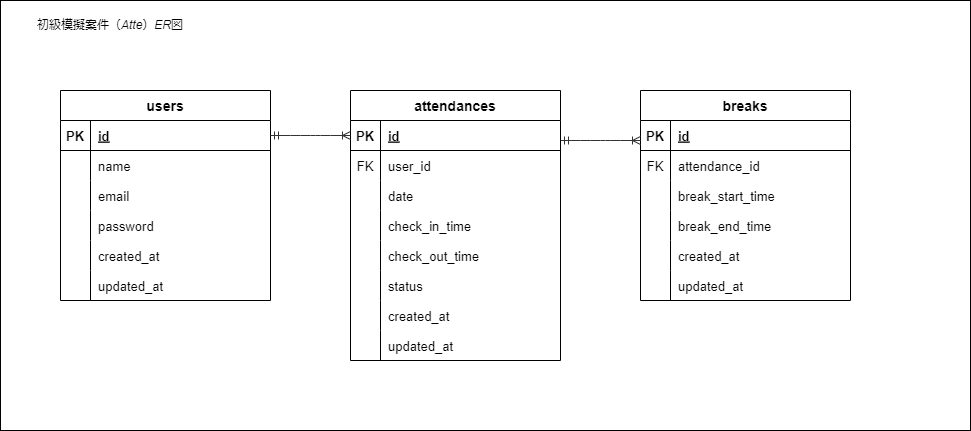

The diagram above was exported from draw.io. Its source (the exported page's mxGraphModel, read from the mxfile embedded in the PNG):
<mxGraphModel dx="532" dy="318" grid="1" gridSize="10" guides="1" tooltips="1" connect="1" arrows="1" fold="1" page="1" pageScale="1" pageWidth="1169" pageHeight="827" math="0" shadow="0">
  <root>
    <mxCell id="0" />
    <mxCell id="1" parent="0" />
    <mxCell id="2" value="" style="rounded=0;whiteSpace=wrap;html=1;fillColor=#FFFFFF;" parent="1" vertex="1">
      <mxGeometry x="30" y="40" width="970" height="430" as="geometry" />
    </mxCell>
    <mxCell id="3" value="users" style="shape=table;startSize=30;container=1;collapsible=1;childLayout=tableLayout;fixedRows=1;rowLines=0;fontStyle=1;align=center;resizeLast=1;fillColor=#FFFFFF;strokeColor=#000000;fontColor=#000000;fontSize=14;" parent="1" vertex="1">
      <mxGeometry x="90" y="130" width="210" height="210" as="geometry" />
    </mxCell>
    <mxCell id="4" value="" style="shape=tableRow;horizontal=0;startSize=0;swimlaneHead=0;swimlaneBody=0;fillColor=none;collapsible=0;dropTarget=0;points=[[0,0.5],[1,0.5]];portConstraint=eastwest;top=0;left=0;right=0;bottom=1;strokeColor=#000000;" parent="3" vertex="1">
      <mxGeometry y="30" width="210" height="30" as="geometry" />
    </mxCell>
    <mxCell id="5" value="PK" style="shape=partialRectangle;connectable=0;fillColor=none;top=0;left=0;bottom=0;right=0;fontStyle=1;overflow=hidden;fontColor=#000000;labelBorderColor=none;fontSize=13;" parent="4" vertex="1">
      <mxGeometry width="30" height="30" as="geometry">
        <mxRectangle width="30" height="30" as="alternateBounds" />
      </mxGeometry>
    </mxCell>
    <mxCell id="6" value="id" style="shape=partialRectangle;connectable=0;fillColor=none;top=0;left=0;bottom=0;right=0;align=left;spacingLeft=6;fontStyle=5;overflow=hidden;fontColor=#000000;fontSize=13;" parent="4" vertex="1">
      <mxGeometry x="30" width="180" height="30" as="geometry">
        <mxRectangle width="180" height="30" as="alternateBounds" />
      </mxGeometry>
    </mxCell>
    <mxCell id="7" value="" style="shape=tableRow;horizontal=0;startSize=0;swimlaneHead=0;swimlaneBody=0;fillColor=none;collapsible=0;dropTarget=0;points=[[0,0.5],[1,0.5]];portConstraint=eastwest;top=0;left=0;right=0;bottom=0;" parent="3" vertex="1">
      <mxGeometry y="60" width="210" height="30" as="geometry" />
    </mxCell>
    <mxCell id="8" value="" style="shape=partialRectangle;connectable=0;fillColor=none;top=0;left=0;bottom=0;right=0;editable=1;overflow=hidden;" parent="7" vertex="1">
      <mxGeometry width="30" height="30" as="geometry">
        <mxRectangle width="30" height="30" as="alternateBounds" />
      </mxGeometry>
    </mxCell>
    <mxCell id="9" value="name" style="shape=partialRectangle;connectable=0;fillColor=none;top=0;left=0;bottom=0;right=0;align=left;spacingLeft=6;overflow=hidden;fontColor=#000000;fontSize=13;" parent="7" vertex="1">
      <mxGeometry x="30" width="180" height="30" as="geometry">
        <mxRectangle width="180" height="30" as="alternateBounds" />
      </mxGeometry>
    </mxCell>
    <mxCell id="10" value="" style="shape=tableRow;horizontal=0;startSize=0;swimlaneHead=0;swimlaneBody=0;fillColor=none;collapsible=0;dropTarget=0;points=[[0,0.5],[1,0.5]];portConstraint=eastwest;top=0;left=0;right=0;bottom=0;" parent="3" vertex="1">
      <mxGeometry y="90" width="210" height="30" as="geometry" />
    </mxCell>
    <mxCell id="11" value="" style="shape=partialRectangle;connectable=0;fillColor=none;top=0;left=0;bottom=0;right=0;editable=1;overflow=hidden;" parent="10" vertex="1">
      <mxGeometry width="30" height="30" as="geometry">
        <mxRectangle width="30" height="30" as="alternateBounds" />
      </mxGeometry>
    </mxCell>
    <mxCell id="12" value="email" style="shape=partialRectangle;connectable=0;fillColor=none;top=0;left=0;bottom=0;right=0;align=left;spacingLeft=6;overflow=hidden;fontColor=#000000;fontSize=13;" parent="10" vertex="1">
      <mxGeometry x="30" width="180" height="30" as="geometry">
        <mxRectangle width="180" height="30" as="alternateBounds" />
      </mxGeometry>
    </mxCell>
    <mxCell id="13" value="" style="shape=tableRow;horizontal=0;startSize=0;swimlaneHead=0;swimlaneBody=0;fillColor=none;collapsible=0;dropTarget=0;points=[[0,0.5],[1,0.5]];portConstraint=eastwest;top=0;left=0;right=0;bottom=0;" parent="3" vertex="1">
      <mxGeometry y="120" width="210" height="30" as="geometry" />
    </mxCell>
    <mxCell id="14" value="" style="shape=partialRectangle;connectable=0;fillColor=none;top=0;left=0;bottom=0;right=0;editable=1;overflow=hidden;" parent="13" vertex="1">
      <mxGeometry width="30" height="30" as="geometry">
        <mxRectangle width="30" height="30" as="alternateBounds" />
      </mxGeometry>
    </mxCell>
    <mxCell id="15" value="password" style="shape=partialRectangle;connectable=0;fillColor=none;top=0;left=0;bottom=0;right=0;align=left;spacingLeft=6;overflow=hidden;fontColor=#000000;fontSize=13;" parent="13" vertex="1">
      <mxGeometry x="30" width="180" height="30" as="geometry">
        <mxRectangle width="180" height="30" as="alternateBounds" />
      </mxGeometry>
    </mxCell>
    <mxCell id="17" style="shape=tableRow;horizontal=0;startSize=0;swimlaneHead=0;swimlaneBody=0;fillColor=none;collapsible=0;dropTarget=0;points=[[0,0.5],[1,0.5]];portConstraint=eastwest;top=0;left=0;right=0;bottom=0;" parent="3" vertex="1">
      <mxGeometry y="150" width="210" height="30" as="geometry" />
    </mxCell>
    <mxCell id="18" style="shape=partialRectangle;connectable=0;fillColor=none;top=0;left=0;bottom=0;right=0;editable=1;overflow=hidden;" parent="17" vertex="1">
      <mxGeometry width="30" height="30" as="geometry">
        <mxRectangle width="30" height="30" as="alternateBounds" />
      </mxGeometry>
    </mxCell>
    <mxCell id="19" value="created_at" style="shape=partialRectangle;connectable=0;fillColor=none;top=0;left=0;bottom=0;right=0;align=left;spacingLeft=6;overflow=hidden;fontColor=#000000;fontSize=13;" parent="17" vertex="1">
      <mxGeometry x="30" width="180" height="30" as="geometry">
        <mxRectangle width="180" height="30" as="alternateBounds" />
      </mxGeometry>
    </mxCell>
    <mxCell id="20" style="shape=tableRow;horizontal=0;startSize=0;swimlaneHead=0;swimlaneBody=0;fillColor=none;collapsible=0;dropTarget=0;points=[[0,0.5],[1,0.5]];portConstraint=eastwest;top=0;left=0;right=0;bottom=0;" parent="3" vertex="1">
      <mxGeometry y="180" width="210" height="30" as="geometry" />
    </mxCell>
    <mxCell id="21" style="shape=partialRectangle;connectable=0;fillColor=none;top=0;left=0;bottom=0;right=0;editable=1;overflow=hidden;" parent="20" vertex="1">
      <mxGeometry width="30" height="30" as="geometry">
        <mxRectangle width="30" height="30" as="alternateBounds" />
      </mxGeometry>
    </mxCell>
    <mxCell id="22" value="updated_at" style="shape=partialRectangle;connectable=0;fillColor=none;top=0;left=0;bottom=0;right=0;align=left;spacingLeft=6;overflow=hidden;fontColor=#000000;fontSize=13;" parent="20" vertex="1">
      <mxGeometry x="30" width="180" height="30" as="geometry">
        <mxRectangle width="180" height="30" as="alternateBounds" />
      </mxGeometry>
    </mxCell>
    <mxCell id="43" value="attendances" style="shape=table;startSize=30;container=1;collapsible=1;childLayout=tableLayout;fixedRows=1;rowLines=0;fontStyle=1;align=center;resizeLast=1;fillColor=#FFFFFF;strokeColor=#000000;fontColor=#000000;fontSize=14;" parent="1" vertex="1">
      <mxGeometry x="380" y="130" width="210" height="270" as="geometry" />
    </mxCell>
    <mxCell id="44" value="" style="shape=tableRow;horizontal=0;startSize=0;swimlaneHead=0;swimlaneBody=0;fillColor=none;collapsible=0;dropTarget=0;points=[[0,0.5],[1,0.5]];portConstraint=eastwest;top=0;left=0;right=0;bottom=1;strokeColor=#000000;" parent="43" vertex="1">
      <mxGeometry y="30" width="210" height="30" as="geometry" />
    </mxCell>
    <mxCell id="45" value="PK" style="shape=partialRectangle;connectable=0;fillColor=none;top=0;left=0;bottom=0;right=0;fontStyle=1;overflow=hidden;fontColor=#000000;labelBorderColor=none;fontSize=13;" parent="44" vertex="1">
      <mxGeometry width="30" height="30" as="geometry">
        <mxRectangle width="30" height="30" as="alternateBounds" />
      </mxGeometry>
    </mxCell>
    <mxCell id="46" value="id" style="shape=partialRectangle;connectable=0;fillColor=none;top=0;left=0;bottom=0;right=0;align=left;spacingLeft=6;fontStyle=5;overflow=hidden;fontColor=#000000;fontSize=13;" parent="44" vertex="1">
      <mxGeometry x="30" width="180" height="30" as="geometry">
        <mxRectangle width="180" height="30" as="alternateBounds" />
      </mxGeometry>
    </mxCell>
    <mxCell id="47" value="" style="shape=tableRow;horizontal=0;startSize=0;swimlaneHead=0;swimlaneBody=0;fillColor=none;collapsible=0;dropTarget=0;points=[[0,0.5],[1,0.5]];portConstraint=eastwest;top=0;left=0;right=0;bottom=0;" parent="43" vertex="1">
      <mxGeometry y="60" width="210" height="30" as="geometry" />
    </mxCell>
    <mxCell id="48" value="FK" style="shape=partialRectangle;connectable=0;fillColor=none;top=0;left=0;bottom=0;right=0;editable=1;overflow=hidden;fontColor=#000000;fontSize=13;" parent="47" vertex="1">
      <mxGeometry width="30" height="30" as="geometry">
        <mxRectangle width="30" height="30" as="alternateBounds" />
      </mxGeometry>
    </mxCell>
    <mxCell id="49" value="user_id" style="shape=partialRectangle;connectable=0;fillColor=none;top=0;left=0;bottom=0;right=0;align=left;spacingLeft=6;overflow=hidden;fontColor=#000000;fontSize=13;" parent="47" vertex="1">
      <mxGeometry x="30" width="180" height="30" as="geometry">
        <mxRectangle width="180" height="30" as="alternateBounds" />
      </mxGeometry>
    </mxCell>
    <mxCell id="50" value="" style="shape=tableRow;horizontal=0;startSize=0;swimlaneHead=0;swimlaneBody=0;fillColor=none;collapsible=0;dropTarget=0;points=[[0,0.5],[1,0.5]];portConstraint=eastwest;top=0;left=0;right=0;bottom=0;" parent="43" vertex="1">
      <mxGeometry y="90" width="210" height="30" as="geometry" />
    </mxCell>
    <mxCell id="51" value="" style="shape=partialRectangle;connectable=0;fillColor=none;top=0;left=0;bottom=0;right=0;editable=1;overflow=hidden;" parent="50" vertex="1">
      <mxGeometry width="30" height="30" as="geometry">
        <mxRectangle width="30" height="30" as="alternateBounds" />
      </mxGeometry>
    </mxCell>
    <mxCell id="52" value="date" style="shape=partialRectangle;connectable=0;fillColor=none;top=0;left=0;bottom=0;right=0;align=left;spacingLeft=6;overflow=hidden;fontColor=#000000;fontSize=13;" parent="50" vertex="1">
      <mxGeometry x="30" width="180" height="30" as="geometry">
        <mxRectangle width="180" height="30" as="alternateBounds" />
      </mxGeometry>
    </mxCell>
    <mxCell id="53" value="" style="shape=tableRow;horizontal=0;startSize=0;swimlaneHead=0;swimlaneBody=0;fillColor=none;collapsible=0;dropTarget=0;points=[[0,0.5],[1,0.5]];portConstraint=eastwest;top=0;left=0;right=0;bottom=0;" parent="43" vertex="1">
      <mxGeometry y="120" width="210" height="30" as="geometry" />
    </mxCell>
    <mxCell id="54" value="" style="shape=partialRectangle;connectable=0;fillColor=none;top=0;left=0;bottom=0;right=0;editable=1;overflow=hidden;" parent="53" vertex="1">
      <mxGeometry width="30" height="30" as="geometry">
        <mxRectangle width="30" height="30" as="alternateBounds" />
      </mxGeometry>
    </mxCell>
    <mxCell id="55" value="check_in_time" style="shape=partialRectangle;connectable=0;fillColor=none;top=0;left=0;bottom=0;right=0;align=left;spacingLeft=6;overflow=hidden;fontColor=#000000;fontSize=13;" parent="53" vertex="1">
      <mxGeometry x="30" width="180" height="30" as="geometry">
        <mxRectangle width="180" height="30" as="alternateBounds" />
      </mxGeometry>
    </mxCell>
    <mxCell id="56" style="shape=tableRow;horizontal=0;startSize=0;swimlaneHead=0;swimlaneBody=0;fillColor=none;collapsible=0;dropTarget=0;points=[[0,0.5],[1,0.5]];portConstraint=eastwest;top=0;left=0;right=0;bottom=0;" parent="43" vertex="1">
      <mxGeometry y="150" width="210" height="30" as="geometry" />
    </mxCell>
    <mxCell id="57" style="shape=partialRectangle;connectable=0;fillColor=none;top=0;left=0;bottom=0;right=0;editable=1;overflow=hidden;" parent="56" vertex="1">
      <mxGeometry width="30" height="30" as="geometry">
        <mxRectangle width="30" height="30" as="alternateBounds" />
      </mxGeometry>
    </mxCell>
    <mxCell id="58" value="check_out_time" style="shape=partialRectangle;connectable=0;fillColor=none;top=0;left=0;bottom=0;right=0;align=left;spacingLeft=6;overflow=hidden;fontColor=#000000;fontSize=13;" parent="56" vertex="1">
      <mxGeometry x="30" width="180" height="30" as="geometry">
        <mxRectangle width="180" height="30" as="alternateBounds" />
      </mxGeometry>
    </mxCell>
    <mxCell id="59" style="shape=tableRow;horizontal=0;startSize=0;swimlaneHead=0;swimlaneBody=0;fillColor=none;collapsible=0;dropTarget=0;points=[[0,0.5],[1,0.5]];portConstraint=eastwest;top=0;left=0;right=0;bottom=0;" parent="43" vertex="1">
      <mxGeometry y="180" width="210" height="30" as="geometry" />
    </mxCell>
    <mxCell id="60" style="shape=partialRectangle;connectable=0;fillColor=none;top=0;left=0;bottom=0;right=0;editable=1;overflow=hidden;" parent="59" vertex="1">
      <mxGeometry width="30" height="30" as="geometry">
        <mxRectangle width="30" height="30" as="alternateBounds" />
      </mxGeometry>
    </mxCell>
    <mxCell id="61" value="status" style="shape=partialRectangle;connectable=0;fillColor=none;top=0;left=0;bottom=0;right=0;align=left;spacingLeft=6;overflow=hidden;fontColor=#000000;fontSize=13;" parent="59" vertex="1">
      <mxGeometry x="30" width="180" height="30" as="geometry">
        <mxRectangle width="180" height="30" as="alternateBounds" />
      </mxGeometry>
    </mxCell>
    <mxCell id="66" style="shape=tableRow;horizontal=0;startSize=0;swimlaneHead=0;swimlaneBody=0;fillColor=none;collapsible=0;dropTarget=0;points=[[0,0.5],[1,0.5]];portConstraint=eastwest;top=0;left=0;right=0;bottom=0;" parent="43" vertex="1">
      <mxGeometry y="210" width="210" height="30" as="geometry" />
    </mxCell>
    <mxCell id="67" style="shape=partialRectangle;connectable=0;fillColor=none;top=0;left=0;bottom=0;right=0;editable=1;overflow=hidden;" parent="66" vertex="1">
      <mxGeometry width="30" height="30" as="geometry">
        <mxRectangle width="30" height="30" as="alternateBounds" />
      </mxGeometry>
    </mxCell>
    <mxCell id="68" value="created_at" style="shape=partialRectangle;connectable=0;fillColor=none;top=0;left=0;bottom=0;right=0;align=left;spacingLeft=6;overflow=hidden;fontColor=#000000;fontSize=13;" parent="66" vertex="1">
      <mxGeometry x="30" width="180" height="30" as="geometry">
        <mxRectangle width="180" height="30" as="alternateBounds" />
      </mxGeometry>
    </mxCell>
    <mxCell id="63" style="shape=tableRow;horizontal=0;startSize=0;swimlaneHead=0;swimlaneBody=0;fillColor=none;collapsible=0;dropTarget=0;points=[[0,0.5],[1,0.5]];portConstraint=eastwest;top=0;left=0;right=0;bottom=0;" parent="43" vertex="1">
      <mxGeometry y="240" width="210" height="30" as="geometry" />
    </mxCell>
    <mxCell id="64" style="shape=partialRectangle;connectable=0;fillColor=none;top=0;left=0;bottom=0;right=0;editable=1;overflow=hidden;" parent="63" vertex="1">
      <mxGeometry width="30" height="30" as="geometry">
        <mxRectangle width="30" height="30" as="alternateBounds" />
      </mxGeometry>
    </mxCell>
    <mxCell id="65" value="updated_at" style="shape=partialRectangle;connectable=0;fillColor=none;top=0;left=0;bottom=0;right=0;align=left;spacingLeft=6;overflow=hidden;fontColor=#000000;fontSize=13;" parent="63" vertex="1">
      <mxGeometry x="30" width="180" height="30" as="geometry">
        <mxRectangle width="180" height="30" as="alternateBounds" />
      </mxGeometry>
    </mxCell>
    <mxCell id="69" value="breaks" style="shape=table;startSize=30;container=1;collapsible=1;childLayout=tableLayout;fixedRows=1;rowLines=0;fontStyle=1;align=center;resizeLast=1;fillColor=#FFFFFF;strokeColor=#000000;fontColor=#000000;fontSize=14;" parent="1" vertex="1">
      <mxGeometry x="670" y="130" width="210" height="210" as="geometry" />
    </mxCell>
    <mxCell id="70" value="" style="shape=tableRow;horizontal=0;startSize=0;swimlaneHead=0;swimlaneBody=0;fillColor=none;collapsible=0;dropTarget=0;points=[[0,0.5],[1,0.5]];portConstraint=eastwest;top=0;left=0;right=0;bottom=1;strokeColor=#000000;" parent="69" vertex="1">
      <mxGeometry y="30" width="210" height="30" as="geometry" />
    </mxCell>
    <mxCell id="71" value="PK" style="shape=partialRectangle;connectable=0;fillColor=none;top=0;left=0;bottom=0;right=0;fontStyle=1;overflow=hidden;fontColor=#000000;labelBorderColor=none;fontSize=13;" parent="70" vertex="1">
      <mxGeometry width="30" height="30" as="geometry">
        <mxRectangle width="30" height="30" as="alternateBounds" />
      </mxGeometry>
    </mxCell>
    <mxCell id="72" value="id" style="shape=partialRectangle;connectable=0;fillColor=none;top=0;left=0;bottom=0;right=0;align=left;spacingLeft=6;fontStyle=5;overflow=hidden;fontColor=#000000;fontSize=13;" parent="70" vertex="1">
      <mxGeometry x="30" width="180" height="30" as="geometry">
        <mxRectangle width="180" height="30" as="alternateBounds" />
      </mxGeometry>
    </mxCell>
    <mxCell id="73" value="" style="shape=tableRow;horizontal=0;startSize=0;swimlaneHead=0;swimlaneBody=0;fillColor=none;collapsible=0;dropTarget=0;points=[[0,0.5],[1,0.5]];portConstraint=eastwest;top=0;left=0;right=0;bottom=0;" parent="69" vertex="1">
      <mxGeometry y="60" width="210" height="30" as="geometry" />
    </mxCell>
    <mxCell id="74" value="FK" style="shape=partialRectangle;connectable=0;fillColor=none;top=0;left=0;bottom=0;right=0;editable=1;overflow=hidden;fontColor=#000000;fontSize=13;" parent="73" vertex="1">
      <mxGeometry width="30" height="30" as="geometry">
        <mxRectangle width="30" height="30" as="alternateBounds" />
      </mxGeometry>
    </mxCell>
    <mxCell id="75" value="attendance_id" style="shape=partialRectangle;connectable=0;fillColor=none;top=0;left=0;bottom=0;right=0;align=left;spacingLeft=6;overflow=hidden;fontColor=#000000;fontSize=13;" parent="73" vertex="1">
      <mxGeometry x="30" width="180" height="30" as="geometry">
        <mxRectangle width="180" height="30" as="alternateBounds" />
      </mxGeometry>
    </mxCell>
    <mxCell id="76" value="" style="shape=tableRow;horizontal=0;startSize=0;swimlaneHead=0;swimlaneBody=0;fillColor=none;collapsible=0;dropTarget=0;points=[[0,0.5],[1,0.5]];portConstraint=eastwest;top=0;left=0;right=0;bottom=0;" parent="69" vertex="1">
      <mxGeometry y="90" width="210" height="30" as="geometry" />
    </mxCell>
    <mxCell id="77" value="" style="shape=partialRectangle;connectable=0;fillColor=none;top=0;left=0;bottom=0;right=0;editable=1;overflow=hidden;" parent="76" vertex="1">
      <mxGeometry width="30" height="30" as="geometry">
        <mxRectangle width="30" height="30" as="alternateBounds" />
      </mxGeometry>
    </mxCell>
    <mxCell id="78" value="break_start_time" style="shape=partialRectangle;connectable=0;fillColor=none;top=0;left=0;bottom=0;right=0;align=left;spacingLeft=6;overflow=hidden;fontColor=#000000;fontSize=13;" parent="76" vertex="1">
      <mxGeometry x="30" width="180" height="30" as="geometry">
        <mxRectangle width="180" height="30" as="alternateBounds" />
      </mxGeometry>
    </mxCell>
    <mxCell id="79" value="" style="shape=tableRow;horizontal=0;startSize=0;swimlaneHead=0;swimlaneBody=0;fillColor=none;collapsible=0;dropTarget=0;points=[[0,0.5],[1,0.5]];portConstraint=eastwest;top=0;left=0;right=0;bottom=0;" parent="69" vertex="1">
      <mxGeometry y="120" width="210" height="30" as="geometry" />
    </mxCell>
    <mxCell id="80" value="" style="shape=partialRectangle;connectable=0;fillColor=none;top=0;left=0;bottom=0;right=0;editable=1;overflow=hidden;" parent="79" vertex="1">
      <mxGeometry width="30" height="30" as="geometry">
        <mxRectangle width="30" height="30" as="alternateBounds" />
      </mxGeometry>
    </mxCell>
    <mxCell id="81" value="break_end_time" style="shape=partialRectangle;connectable=0;fillColor=none;top=0;left=0;bottom=0;right=0;align=left;spacingLeft=6;overflow=hidden;fontColor=#000000;fontSize=13;" parent="79" vertex="1">
      <mxGeometry x="30" width="180" height="30" as="geometry">
        <mxRectangle width="180" height="30" as="alternateBounds" />
      </mxGeometry>
    </mxCell>
    <mxCell id="88" style="shape=tableRow;horizontal=0;startSize=0;swimlaneHead=0;swimlaneBody=0;fillColor=none;collapsible=0;dropTarget=0;points=[[0,0.5],[1,0.5]];portConstraint=eastwest;top=0;left=0;right=0;bottom=0;" parent="69" vertex="1">
      <mxGeometry y="150" width="210" height="30" as="geometry" />
    </mxCell>
    <mxCell id="89" style="shape=partialRectangle;connectable=0;fillColor=none;top=0;left=0;bottom=0;right=0;editable=1;overflow=hidden;" parent="88" vertex="1">
      <mxGeometry width="30" height="30" as="geometry">
        <mxRectangle width="30" height="30" as="alternateBounds" />
      </mxGeometry>
    </mxCell>
    <mxCell id="90" value="created_at" style="shape=partialRectangle;connectable=0;fillColor=none;top=0;left=0;bottom=0;right=0;align=left;spacingLeft=6;overflow=hidden;fontColor=#000000;fontSize=13;" parent="88" vertex="1">
      <mxGeometry x="30" width="180" height="30" as="geometry">
        <mxRectangle width="180" height="30" as="alternateBounds" />
      </mxGeometry>
    </mxCell>
    <mxCell id="91" style="shape=tableRow;horizontal=0;startSize=0;swimlaneHead=0;swimlaneBody=0;fillColor=none;collapsible=0;dropTarget=0;points=[[0,0.5],[1,0.5]];portConstraint=eastwest;top=0;left=0;right=0;bottom=0;" parent="69" vertex="1">
      <mxGeometry y="180" width="210" height="30" as="geometry" />
    </mxCell>
    <mxCell id="92" style="shape=partialRectangle;connectable=0;fillColor=none;top=0;left=0;bottom=0;right=0;editable=1;overflow=hidden;" parent="91" vertex="1">
      <mxGeometry width="30" height="30" as="geometry">
        <mxRectangle width="30" height="30" as="alternateBounds" />
      </mxGeometry>
    </mxCell>
    <mxCell id="93" value="updated_at" style="shape=partialRectangle;connectable=0;fillColor=none;top=0;left=0;bottom=0;right=0;align=left;spacingLeft=6;overflow=hidden;fontColor=#000000;fontSize=13;" parent="91" vertex="1">
      <mxGeometry x="30" width="180" height="30" as="geometry">
        <mxRectangle width="180" height="30" as="alternateBounds" />
      </mxGeometry>
    </mxCell>
    <mxCell id="95" value="" style="edgeStyle=entityRelationEdgeStyle;fontSize=12;html=1;endArrow=ERoneToMany;startArrow=ERmandOne;fontColor=#333333;exitX=1;exitY=0.5;exitDx=0;exitDy=0;entryX=0;entryY=0.5;entryDx=0;entryDy=0;strokeColor=#333333;" parent="1" source="4" target="44" edge="1">
      <mxGeometry width="100" height="100" relative="1" as="geometry">
        <mxPoint x="280" y="300" as="sourcePoint" />
        <mxPoint x="380" y="200" as="targetPoint" />
      </mxGeometry>
    </mxCell>
    <mxCell id="96" value="" style="edgeStyle=entityRelationEdgeStyle;fontSize=12;html=1;endArrow=ERoneToMany;startArrow=ERmandOne;fontColor=#333333;exitX=1;exitY=0.5;exitDx=0;exitDy=0;entryX=0;entryY=0.5;entryDx=0;entryDy=0;strokeColor=#333333;" parent="1" edge="1">
      <mxGeometry width="100" height="100" relative="1" as="geometry">
        <mxPoint x="590" y="180" as="sourcePoint" />
        <mxPoint x="670" y="180" as="targetPoint" />
      </mxGeometry>
    </mxCell>
    <mxCell id="97" value="初級模擬案件（Atte）ER図" style="text;html=1;strokeColor=none;fillColor=none;align=center;verticalAlign=middle;whiteSpace=wrap;rounded=0;labelBorderColor=none;fontColor=#000000;labelBackgroundColor=none;fontStyle=2" parent="1" vertex="1">
      <mxGeometry x="40" y="50" width="200" height="30" as="geometry" />
    </mxCell>
  </root>
</mxGraphModel>